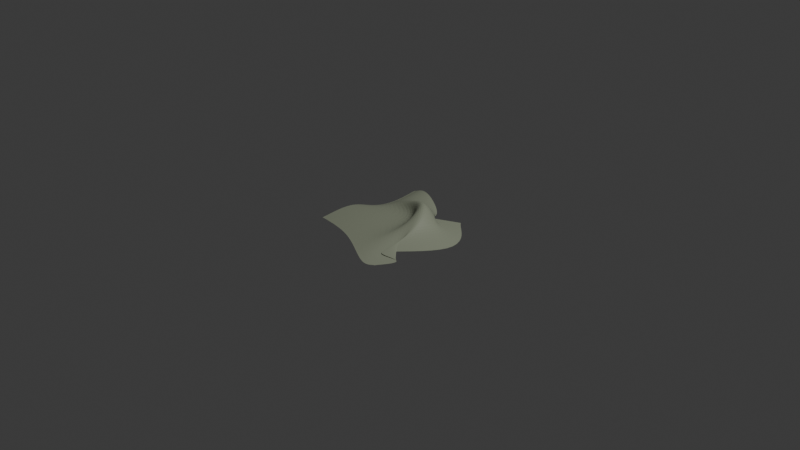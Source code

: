 # Source: rag.blend  (saved by Blender 5.1.30; exported with 4.5.12 LTS)
import bpy
from mathutils import Matrix  # noqa: F401  (used for matrix-valued properties, if any)

bpy.ops.wm.read_factory_settings(use_empty=True)
scene = bpy.context.scene
scene.name = 'Scene'

# ---- collections
col_collection = bpy.data.collections.new('Collection'); scene.collection.children.link(col_collection)

# ---- materials (node trees are filled in below, after node groups)
mat_material_001 = bpy.data.materials.new('Material.001')

# ---- material node trees
mat_material_001.use_nodes = True; mat_material_001.node_tree.nodes.clear()
_N = mat_material_001.node_tree.nodes; _L = mat_material_001.node_tree.links
n0 = _N.new('ShaderNodeBsdfPrincipled'); n0.name = 'Principled BSDF'; n0.location = (-200, 100)
n0.inputs[0].default_value = (0.3419, 0.3743, 0.2762, 1.0)
n1 = _N.new('ShaderNodeOutputMaterial'); n1.name = 'Material Output'; n1.location = (200, 100)
_L.new(n0.outputs[0], n1.inputs[0])
n1.is_active_output = True

# ---- world
world_world = bpy.data.worlds.new('World'); scene.world = world_world
world_world.use_nodes = True; world_world.node_tree.nodes.clear()
_N = world_world.node_tree.nodes; _L = world_world.node_tree.links
n0 = _N.new('ShaderNodeOutputWorld'); n0.name = 'World Output'; n0.location = (200, 100)
n1 = _N.new('ShaderNodeBackground'); n1.name = 'Background'; n1.location = (-200, 100)
n1.inputs[0].default_value = (0.05088, 0.05088, 0.05088, 1.0)
_L.new(n1.outputs[0], n0.inputs[0])
n0.is_active_output = True
world_world.color = (0.05088, 0.05088, 0.05088)
world_world.sun_shadow_jitter_overblur = 0.0

# ---- cameras
cam_camera = bpy.data.cameras.new('Camera')
cam_camera.clip_end = 100.0
cam_camera.ortho_scale = 7.314

# ---- lights
light_light = bpy.data.lights.new('Light', 'POINT')
light_light.energy = 1000.0
light_light.shadow_soft_size = 0.1

# ---- meshes
me_plane = bpy.data.meshes.new('Plane')
me_plane.from_pydata([(-0.5589, -0.5486, 0.0003555), (0.562, -0.8473, -7.451e-09), (-0.379, 0.5844, 0.0), (0.5033, 0.3847, 0.0), (-0.4162, -0.01005, -3.725e-09), (0.1566, -0.7379, -7.451e-09), (0.236, -0.7751, 0.02187), (0.2897, 0.3315, -0.0002927), (0.2238, 0.2263, 0.3171), (-0.5771, -0.1326, 0.02969), (0.4677, -0.9195, -7.451e-09), (1.002, -0.06159, 0.0), (-0.2257, 0.6231, 0.06183), (-0.3137, 0.1891, 0.0), (-0.1563, -0.5789, -7.451e-09), (0.7471, -0.5475, -7.451e-09), (0.1588, 0.1991, 0.007104), (0.2533, 0.2103, 0.1502), (0.2513, -0.1809, 0.09043), (-0.1813, 0.1483, 0.08227), (0.4546, -0.1552, 0.1053), (0.3873, -0.3607, -7.451e-09), (0.3927, 0.1588, 0.03522), (-0.2282, 0.2755, 0.04502), (0.4472, 0.1524, 0.04922), (0.4992, 0.3628, 0.0), (0.2899, 0.3221, 0.0002927), (-0.379, 0.574, 0.0), (-0.2226, 0.6104, 0.06195), (0.1572, 0.1765, 0.007797), (-0.5533, -0.5336, 0.0005529), (0.5621, -0.8374, -7.451e-09), (0.1617, -0.7228, -7.451e-09), (0.4682, -0.9089, -7.451e-09), (-0.1484, -0.5618, -7.451e-09), (0.5499, -0.8455, -7.451e-09), (0.4904, 0.3847, 0.0), (0.223, -0.7751, 0.02216), (0.7349, -0.5454, -7.451e-09), (0.989, -0.06159, 0.0), (0.4862, 0.3628, 0.0), (0.55, -0.8355, -7.451e-09), (-0.367, 0.5844, 0.0), (-0.3972, -0.002295, 3.725e-09), (-0.5407, -0.541, 0.0003794), (-0.5514, -0.1191, 0.02887), (-0.3012, 0.1898, 0.0), (-0.367, 0.574, 0.0), (-0.5348, -0.5258, 0.0005803)], [], [(40, 25, 3, 36), (28, 26, 7, 12), (22, 18, 8, 19), (38, 15, 6, 37), (18, 21, 20, 8), (32, 33, 21, 18), (41, 31, 15, 38), (45, 22, 19, 43), (48, 34, 22, 45), (34, 32, 18, 22), (47, 28, 12, 42), (43, 19, 23, 46), (19, 8, 17, 23), (26, 29, 16, 7), (8, 20, 24, 17), (37, 6, 11, 39), (17, 24, 29, 26), (46, 23, 28, 47), (23, 17, 26, 28), (39, 11, 25, 40), (14, 5, 32, 34), (44, 14, 34, 48), (35, 1, 31, 41), (5, 10, 33, 32), (10, 35, 41, 33), (24, 39, 40, 29), (20, 37, 39, 24), (33, 41, 38, 21), (21, 38, 37, 20), (29, 40, 36, 16), (0, 44, 48, 30), (13, 46, 47, 27), (4, 43, 46, 13), (27, 47, 42, 2), (30, 48, 45, 9), (9, 45, 43, 4)])
_uv = me_plane.uv_layers.new(name='UVMap')
_uv.uv.foreach_set('vector', [0.9935, 0.9948, 1.0, 0.9948, 1.0, 1.0, 0.9935, 1.0, 0.25, 0.9948, 0.5, 0.9948, 0.5, 1.0, 0.25, 1.0, 0.25, 0.25, 0.5, 0.25, 0.5, 0.5, 0.25, 0.5, 0.9935, 0.25, 1.0, 0.25, 1.0, 0.5, 0.9935, 0.5, 0.5, 0.25, 0.75, 0.25, 0.75, 0.5, 0.5, 0.5, 0.5, 0.004815, 0.75, 0.004815, 0.75, 0.25, 0.5, 0.25, 0.9935, 0.004815, 1.0, 0.004815, 1.0, 0.25, 0.9935, 0.25, 0.006, 0.25, 0.25, 0.25, 0.25, 0.5, 0.006, 0.5, 0.006, 0.004815, 0.25, 0.004815, 0.25, 0.25, 0.006, 0.25, 0.25, 0.004815, 0.5, 0.004815, 0.5, 0.25, 0.25, 0.25, 0.006, 0.9948, 0.25, 0.9948, 0.25, 1.0, 0.006, 1.0, 0.006, 0.5, 0.25, 0.5, 0.25, 0.75, 0.006, 0.75, 0.25, 0.5, 0.5, 0.5, 0.5, 0.75, 0.25, 0.75, 0.5, 0.9948, 0.75, 0.9948, 0.75, 1.0, 0.5, 1.0, 0.5, 0.5, 0.75, 0.5, 0.75, 0.75, 0.5, 0.75, 0.9935, 0.5, 1.0, 0.5, 1.0, 0.75, 0.9935, 0.75, 0.5, 0.75, 0.75, 0.75, 0.75, 0.9948, 0.5, 0.9948, 0.006, 0.75, 0.25, 0.75, 0.25, 0.9948, 0.006, 0.9948, 0.25, 0.75, 0.5, 0.75, 0.5, 0.9948, 0.25, 0.9948, 0.9935, 0.75, 1.0, 0.75, 1.0, 0.9948, 0.9935, 0.9948, 0.25, 0.0, 0.5, 0.0, 0.5, 0.004815, 0.25, 0.004815, 0.006, 0.0, 0.25, 0.0, 0.25, 0.004815, 0.006, 0.004815, 0.9935, 0.0, 1.0, 0.0, 1.0, 0.004815, 0.9935, 0.004815, 0.5, 0.0, 0.75, 0.0, 0.75, 0.004815, 0.5, 0.004815, 0.75, 0.0, 0.9935, 0.0, 0.9935, 0.004815, 0.75, 0.004815, 0.75, 0.75, 0.9935, 0.75, 0.9935, 0.9948, 0.75, 0.9948, 0.75, 0.5, 0.9935, 0.5, 0.9935, 0.75, 0.75, 0.75, 0.75, 0.004815, 0.9935, 0.004815, 0.9935, 0.25, 0.75, 0.25, 0.75, 0.25, 0.9935, 0.25, 0.9935, 0.5, 0.75, 0.5, 0.75, 0.9948, 0.9935, 0.9948, 0.9935, 1.0, 0.75, 1.0, 0.0, 0.0, 0.006, 0.0, 0.006, 0.004815, 0.0, 0.004815, 0.0, 0.75, 0.006, 0.75, 0.006, 0.9948, 0.0, 0.9948, 0.0, 0.5, 0.006, 0.5, 0.006, 0.75, 0.0, 0.75, 0.0, 0.9948, 0.006, 0.9948, 0.006, 1.0, 0.0, 1.0, 0.0, 0.004815, 0.006, 0.004815, 0.006, 0.25, 0.0, 0.25, 0.0, 0.25, 0.006, 0.25, 0.006, 0.5, 0.0, 0.5])
me_plane.materials.append(mat_material_001)
me_plane.update()

# ---- objects
ob_light = bpy.data.objects.new('Light', light_light)
ob_camera = bpy.data.objects.new('Camera', cam_camera)
ob_plane = bpy.data.objects.new('Plane', me_plane)

# ---- transforms, parenting, visibility, modifiers, constraints
ob_light.location = (4.076, 1.005, 5.904)
ob_light.rotation_euler = (0.6503, 0.05522, 1.866)
ob_light.lock_rotations_4d = False
ob_light.empty_display_type = 'ARROWS'
ob_light.color = (0.0, 0.0, 0.0, 0.0)
ob_light.lineart.crease_threshold = 0.0
ob_camera.location = (7.359, -6.926, 4.958)
ob_camera.rotation_euler = (1.109, 0.0, 0.8149)
ob_camera.lock_rotations_4d = False
ob_camera.empty_display_type = 'ARROWS'
ob_camera.color = (0.0, 0.0, 0.0, 0.0)
ob_camera.display_type = 'WIRE'
ob_camera.lineart.crease_threshold = 0.0
ob_plane.location = (0.0, 0.0, 0.0)
_m = ob_plane.modifiers.new('Subdivision', 'SUBSURF')
_m.levels = 3
_m.render_levels = 3

# ---- collection membership
col_collection.objects.link(ob_light)
col_collection.objects.link(ob_camera)
col_collection.objects.link(ob_plane)

# ---- scene / render settings (as saved in the file)
scene.camera = ob_camera
scene.frame_start = 1; scene.frame_end = 250; scene.frame_set(1)
scene.render.engine = 'BLENDER_EEVEE_NEXT'
scene.render.bake_bias = 0.0
scene.render.bake_samples = 0
scene.cycles.sampling_pattern = 'TABULATED_SOBOL'
scene.eevee.use_volume_custom_range = False
bpy.context.view_layer.update()
